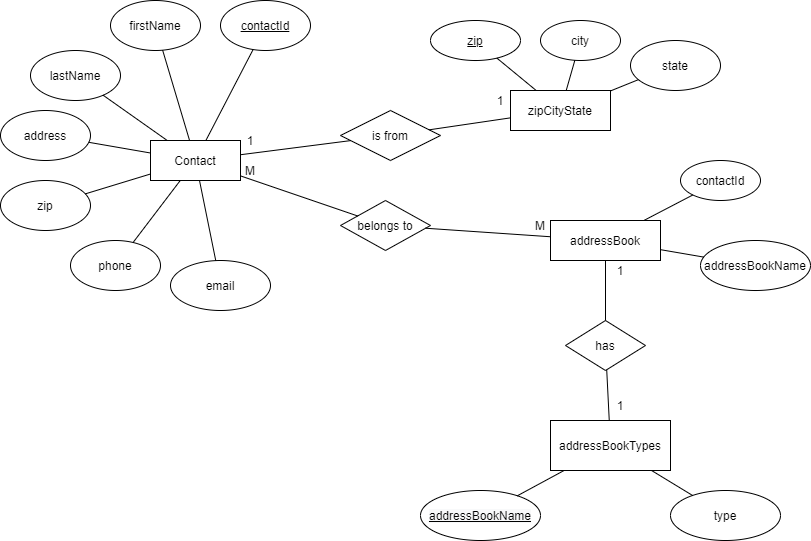

The diagram above was exported from draw.io. Its source (the exported page's mxGraphModel, read from the mxfile embedded in the PNG):
<mxGraphModel dx="1021" dy="567" grid="1" gridSize="10" guides="1" tooltips="1" connect="1" arrows="1" fold="1" page="1" pageScale="1" pageWidth="1100" pageHeight="850" math="0" shadow="0" extFonts="Permanent Marker^https://fonts.googleapis.com/css?family=Permanent+Marker">
  <root>
    <mxCell id="0" />
    <mxCell id="1" parent="0" />
    <mxCell id="CxBZ-rmo7elyNwJy8wUI-1" value="Contact" style="rounded=0;whiteSpace=wrap;html=1;" vertex="1" parent="1">
      <mxGeometry x="170" y="160" width="90" height="40" as="geometry" />
    </mxCell>
    <mxCell id="CxBZ-rmo7elyNwJy8wUI-2" value="&lt;u&gt;contactId&lt;/u&gt;" style="ellipse;whiteSpace=wrap;html=1;" vertex="1" parent="1">
      <mxGeometry x="240" y="20" width="90" height="50" as="geometry" />
    </mxCell>
    <mxCell id="CxBZ-rmo7elyNwJy8wUI-3" value="firstName" style="ellipse;whiteSpace=wrap;html=1;" vertex="1" parent="1">
      <mxGeometry x="130" y="20" width="90" height="50" as="geometry" />
    </mxCell>
    <mxCell id="CxBZ-rmo7elyNwJy8wUI-4" value="lastName" style="ellipse;whiteSpace=wrap;html=1;" vertex="1" parent="1">
      <mxGeometry x="50" y="70" width="90" height="50" as="geometry" />
    </mxCell>
    <mxCell id="CxBZ-rmo7elyNwJy8wUI-5" value="address" style="ellipse;whiteSpace=wrap;html=1;" vertex="1" parent="1">
      <mxGeometry x="20" y="130" width="90" height="50" as="geometry" />
    </mxCell>
    <mxCell id="CxBZ-rmo7elyNwJy8wUI-6" value="zip" style="ellipse;whiteSpace=wrap;html=1;" vertex="1" parent="1">
      <mxGeometry x="20" y="200" width="90" height="50" as="geometry" />
    </mxCell>
    <mxCell id="CxBZ-rmo7elyNwJy8wUI-7" value="phone" style="ellipse;whiteSpace=wrap;html=1;" vertex="1" parent="1">
      <mxGeometry x="90" y="260" width="90" height="50" as="geometry" />
    </mxCell>
    <mxCell id="CxBZ-rmo7elyNwJy8wUI-8" value="email" style="ellipse;whiteSpace=wrap;html=1;" vertex="1" parent="1">
      <mxGeometry x="190" y="280" width="100" height="50" as="geometry" />
    </mxCell>
    <mxCell id="CxBZ-rmo7elyNwJy8wUI-9" value="zipCityState" style="rounded=0;whiteSpace=wrap;html=1;" vertex="1" parent="1">
      <mxGeometry x="530" y="110" width="100" height="40" as="geometry" />
    </mxCell>
    <mxCell id="CxBZ-rmo7elyNwJy8wUI-10" value="&lt;u&gt;zip&lt;/u&gt;" style="ellipse;whiteSpace=wrap;html=1;" vertex="1" parent="1">
      <mxGeometry x="450" y="40" width="90" height="40" as="geometry" />
    </mxCell>
    <mxCell id="CxBZ-rmo7elyNwJy8wUI-11" value="city" style="ellipse;whiteSpace=wrap;html=1;" vertex="1" parent="1">
      <mxGeometry x="560" y="40" width="80" height="40" as="geometry" />
    </mxCell>
    <mxCell id="CxBZ-rmo7elyNwJy8wUI-12" value="state" style="ellipse;whiteSpace=wrap;html=1;" vertex="1" parent="1">
      <mxGeometry x="650" y="60" width="90" height="50" as="geometry" />
    </mxCell>
    <mxCell id="CxBZ-rmo7elyNwJy8wUI-13" value="addressBook" style="rounded=0;whiteSpace=wrap;html=1;" vertex="1" parent="1">
      <mxGeometry x="570" y="240" width="110" height="40" as="geometry" />
    </mxCell>
    <mxCell id="CxBZ-rmo7elyNwJy8wUI-14" value="contactId" style="ellipse;whiteSpace=wrap;html=1;" vertex="1" parent="1">
      <mxGeometry x="700" y="180" width="80" height="40" as="geometry" />
    </mxCell>
    <mxCell id="CxBZ-rmo7elyNwJy8wUI-15" value="addressBookName" style="ellipse;whiteSpace=wrap;html=1;" vertex="1" parent="1">
      <mxGeometry x="720" y="260" width="110" height="50" as="geometry" />
    </mxCell>
    <mxCell id="CxBZ-rmo7elyNwJy8wUI-16" value="&lt;u&gt;&lt;span style=&quot;color: rgb(0 , 0 , 0) ; font-family: &amp;#34;helvetica&amp;#34; ; font-size: 12px ; font-style: normal ; font-weight: 400 ; letter-spacing: normal ; text-align: center ; text-indent: 0px ; text-transform: none ; word-spacing: 0px ; background-color: rgb(248 , 249 , 250) ; display: inline ; float: none&quot;&gt;addressBookName&lt;/span&gt;&lt;br&gt;&lt;/u&gt;" style="ellipse;whiteSpace=wrap;html=1;" vertex="1" parent="1">
      <mxGeometry x="440" y="510" width="120" height="50" as="geometry" />
    </mxCell>
    <mxCell id="CxBZ-rmo7elyNwJy8wUI-17" value="type" style="ellipse;whiteSpace=wrap;html=1;" vertex="1" parent="1">
      <mxGeometry x="690" y="510" width="110" height="50" as="geometry" />
    </mxCell>
    <mxCell id="CxBZ-rmo7elyNwJy8wUI-18" value="&lt;font face=&quot;helvetica&quot;&gt;addressBookTypes&lt;/font&gt;" style="rounded=0;whiteSpace=wrap;html=1;" vertex="1" parent="1">
      <mxGeometry x="570" y="440" width="120" height="50" as="geometry" />
    </mxCell>
    <mxCell id="CxBZ-rmo7elyNwJy8wUI-19" value="has" style="rhombus;whiteSpace=wrap;html=1;" vertex="1" parent="1">
      <mxGeometry x="585" y="340" width="80" height="50" as="geometry" />
    </mxCell>
    <mxCell id="CxBZ-rmo7elyNwJy8wUI-21" value="belongs to" style="rhombus;whiteSpace=wrap;html=1;" vertex="1" parent="1">
      <mxGeometry x="360" y="220" width="90" height="50" as="geometry" />
    </mxCell>
    <mxCell id="CxBZ-rmo7elyNwJy8wUI-23" value="is from" style="rhombus;whiteSpace=wrap;html=1;" vertex="1" parent="1">
      <mxGeometry x="360" y="130" width="100" height="50" as="geometry" />
    </mxCell>
    <mxCell id="CxBZ-rmo7elyNwJy8wUI-24" value="" style="endArrow=none;html=1;" edge="1" parent="1" source="CxBZ-rmo7elyNwJy8wUI-18" target="CxBZ-rmo7elyNwJy8wUI-19">
      <mxGeometry width="50" height="50" relative="1" as="geometry">
        <mxPoint x="560" y="350" as="sourcePoint" />
        <mxPoint x="610" y="300" as="targetPoint" />
      </mxGeometry>
    </mxCell>
    <mxCell id="CxBZ-rmo7elyNwJy8wUI-25" value="" style="endArrow=none;html=1;" edge="1" parent="1" source="CxBZ-rmo7elyNwJy8wUI-19" target="CxBZ-rmo7elyNwJy8wUI-13">
      <mxGeometry width="50" height="50" relative="1" as="geometry">
        <mxPoint x="560" y="350" as="sourcePoint" />
        <mxPoint x="610" y="300" as="targetPoint" />
      </mxGeometry>
    </mxCell>
    <mxCell id="CxBZ-rmo7elyNwJy8wUI-26" value="" style="endArrow=none;html=1;" edge="1" parent="1" source="CxBZ-rmo7elyNwJy8wUI-16" target="CxBZ-rmo7elyNwJy8wUI-18">
      <mxGeometry width="50" height="50" relative="1" as="geometry">
        <mxPoint x="560" y="350" as="sourcePoint" />
        <mxPoint x="610" y="300" as="targetPoint" />
      </mxGeometry>
    </mxCell>
    <mxCell id="CxBZ-rmo7elyNwJy8wUI-27" value="" style="endArrow=none;html=1;" edge="1" parent="1" source="CxBZ-rmo7elyNwJy8wUI-18" target="CxBZ-rmo7elyNwJy8wUI-17">
      <mxGeometry width="50" height="50" relative="1" as="geometry">
        <mxPoint x="560" y="350" as="sourcePoint" />
        <mxPoint x="610" y="300" as="targetPoint" />
      </mxGeometry>
    </mxCell>
    <mxCell id="CxBZ-rmo7elyNwJy8wUI-28" value="" style="endArrow=none;html=1;" edge="1" parent="1" source="CxBZ-rmo7elyNwJy8wUI-15" target="CxBZ-rmo7elyNwJy8wUI-13">
      <mxGeometry width="50" height="50" relative="1" as="geometry">
        <mxPoint x="560" y="350" as="sourcePoint" />
        <mxPoint x="610" y="300" as="targetPoint" />
      </mxGeometry>
    </mxCell>
    <mxCell id="CxBZ-rmo7elyNwJy8wUI-29" value="" style="endArrow=none;html=1;" edge="1" parent="1" source="CxBZ-rmo7elyNwJy8wUI-14" target="CxBZ-rmo7elyNwJy8wUI-13">
      <mxGeometry width="50" height="50" relative="1" as="geometry">
        <mxPoint x="560" y="350" as="sourcePoint" />
        <mxPoint x="610" y="300" as="targetPoint" />
      </mxGeometry>
    </mxCell>
    <mxCell id="CxBZ-rmo7elyNwJy8wUI-30" value="" style="endArrow=none;html=1;" edge="1" parent="1" source="CxBZ-rmo7elyNwJy8wUI-21" target="CxBZ-rmo7elyNwJy8wUI-13">
      <mxGeometry width="50" height="50" relative="1" as="geometry">
        <mxPoint x="560" y="350" as="sourcePoint" />
        <mxPoint x="610" y="300" as="targetPoint" />
      </mxGeometry>
    </mxCell>
    <mxCell id="CxBZ-rmo7elyNwJy8wUI-31" value="" style="endArrow=none;html=1;" edge="1" parent="1" source="CxBZ-rmo7elyNwJy8wUI-21" target="CxBZ-rmo7elyNwJy8wUI-1">
      <mxGeometry width="50" height="50" relative="1" as="geometry">
        <mxPoint x="560" y="350" as="sourcePoint" />
        <mxPoint x="610" y="300" as="targetPoint" />
      </mxGeometry>
    </mxCell>
    <mxCell id="CxBZ-rmo7elyNwJy8wUI-32" value="" style="endArrow=none;html=1;" edge="1" parent="1" source="CxBZ-rmo7elyNwJy8wUI-9" target="CxBZ-rmo7elyNwJy8wUI-23">
      <mxGeometry width="50" height="50" relative="1" as="geometry">
        <mxPoint x="560" y="350" as="sourcePoint" />
        <mxPoint x="610" y="300" as="targetPoint" />
      </mxGeometry>
    </mxCell>
    <mxCell id="CxBZ-rmo7elyNwJy8wUI-33" value="" style="endArrow=none;html=1;" edge="1" parent="1" source="CxBZ-rmo7elyNwJy8wUI-10" target="CxBZ-rmo7elyNwJy8wUI-9">
      <mxGeometry width="50" height="50" relative="1" as="geometry">
        <mxPoint x="560" y="350" as="sourcePoint" />
        <mxPoint x="610" y="300" as="targetPoint" />
      </mxGeometry>
    </mxCell>
    <mxCell id="CxBZ-rmo7elyNwJy8wUI-34" value="" style="endArrow=none;html=1;" edge="1" parent="1" source="CxBZ-rmo7elyNwJy8wUI-11" target="CxBZ-rmo7elyNwJy8wUI-9">
      <mxGeometry width="50" height="50" relative="1" as="geometry">
        <mxPoint x="560" y="350" as="sourcePoint" />
        <mxPoint x="610" y="300" as="targetPoint" />
      </mxGeometry>
    </mxCell>
    <mxCell id="CxBZ-rmo7elyNwJy8wUI-35" value="" style="endArrow=none;html=1;" edge="1" parent="1" source="CxBZ-rmo7elyNwJy8wUI-12" target="CxBZ-rmo7elyNwJy8wUI-9">
      <mxGeometry width="50" height="50" relative="1" as="geometry">
        <mxPoint x="560" y="350" as="sourcePoint" />
        <mxPoint x="610" y="300" as="targetPoint" />
      </mxGeometry>
    </mxCell>
    <mxCell id="CxBZ-rmo7elyNwJy8wUI-36" value="" style="endArrow=none;html=1;" edge="1" parent="1" source="CxBZ-rmo7elyNwJy8wUI-23" target="CxBZ-rmo7elyNwJy8wUI-1">
      <mxGeometry width="50" height="50" relative="1" as="geometry">
        <mxPoint x="560" y="350" as="sourcePoint" />
        <mxPoint x="610" y="300" as="targetPoint" />
      </mxGeometry>
    </mxCell>
    <mxCell id="CxBZ-rmo7elyNwJy8wUI-37" value="" style="endArrow=none;html=1;" edge="1" parent="1" source="CxBZ-rmo7elyNwJy8wUI-8" target="CxBZ-rmo7elyNwJy8wUI-1">
      <mxGeometry width="50" height="50" relative="1" as="geometry">
        <mxPoint x="560" y="350" as="sourcePoint" />
        <mxPoint x="610" y="300" as="targetPoint" />
      </mxGeometry>
    </mxCell>
    <mxCell id="CxBZ-rmo7elyNwJy8wUI-38" value="" style="endArrow=none;html=1;" edge="1" parent="1" source="CxBZ-rmo7elyNwJy8wUI-7" target="CxBZ-rmo7elyNwJy8wUI-1">
      <mxGeometry width="50" height="50" relative="1" as="geometry">
        <mxPoint x="560" y="350" as="sourcePoint" />
        <mxPoint x="610" y="300" as="targetPoint" />
      </mxGeometry>
    </mxCell>
    <mxCell id="CxBZ-rmo7elyNwJy8wUI-39" value="" style="endArrow=none;html=1;" edge="1" parent="1" source="CxBZ-rmo7elyNwJy8wUI-6" target="CxBZ-rmo7elyNwJy8wUI-1">
      <mxGeometry width="50" height="50" relative="1" as="geometry">
        <mxPoint x="560" y="350" as="sourcePoint" />
        <mxPoint x="610" y="300" as="targetPoint" />
      </mxGeometry>
    </mxCell>
    <mxCell id="CxBZ-rmo7elyNwJy8wUI-40" value="" style="endArrow=none;html=1;" edge="1" parent="1" source="CxBZ-rmo7elyNwJy8wUI-5" target="CxBZ-rmo7elyNwJy8wUI-1">
      <mxGeometry width="50" height="50" relative="1" as="geometry">
        <mxPoint x="560" y="350" as="sourcePoint" />
        <mxPoint x="610" y="300" as="targetPoint" />
      </mxGeometry>
    </mxCell>
    <mxCell id="CxBZ-rmo7elyNwJy8wUI-41" value="" style="endArrow=none;html=1;" edge="1" parent="1" source="CxBZ-rmo7elyNwJy8wUI-4" target="CxBZ-rmo7elyNwJy8wUI-1">
      <mxGeometry width="50" height="50" relative="1" as="geometry">
        <mxPoint x="560" y="350" as="sourcePoint" />
        <mxPoint x="610" y="300" as="targetPoint" />
      </mxGeometry>
    </mxCell>
    <mxCell id="CxBZ-rmo7elyNwJy8wUI-42" value="" style="endArrow=none;html=1;" edge="1" parent="1" source="CxBZ-rmo7elyNwJy8wUI-3" target="CxBZ-rmo7elyNwJy8wUI-1">
      <mxGeometry width="50" height="50" relative="1" as="geometry">
        <mxPoint x="560" y="350" as="sourcePoint" />
        <mxPoint x="610" y="300" as="targetPoint" />
      </mxGeometry>
    </mxCell>
    <mxCell id="CxBZ-rmo7elyNwJy8wUI-43" value="" style="endArrow=none;html=1;" edge="1" parent="1" source="CxBZ-rmo7elyNwJy8wUI-2" target="CxBZ-rmo7elyNwJy8wUI-1">
      <mxGeometry width="50" height="50" relative="1" as="geometry">
        <mxPoint x="560" y="350" as="sourcePoint" />
        <mxPoint x="610" y="300" as="targetPoint" />
      </mxGeometry>
    </mxCell>
    <mxCell id="CxBZ-rmo7elyNwJy8wUI-44" value="1" style="text;html=1;strokeColor=none;fillColor=none;align=center;verticalAlign=middle;whiteSpace=wrap;rounded=0;" vertex="1" parent="1">
      <mxGeometry x="250" y="150" width="40" height="20" as="geometry" />
    </mxCell>
    <mxCell id="CxBZ-rmo7elyNwJy8wUI-45" value="1" style="text;html=1;strokeColor=none;fillColor=none;align=center;verticalAlign=middle;whiteSpace=wrap;rounded=0;" vertex="1" parent="1">
      <mxGeometry x="500" y="110" width="40" height="20" as="geometry" />
    </mxCell>
    <mxCell id="CxBZ-rmo7elyNwJy8wUI-46" value="M" style="text;html=1;strokeColor=none;fillColor=none;align=center;verticalAlign=middle;whiteSpace=wrap;rounded=0;" vertex="1" parent="1">
      <mxGeometry x="250" y="180" width="40" height="20" as="geometry" />
    </mxCell>
    <mxCell id="CxBZ-rmo7elyNwJy8wUI-47" value="M" style="text;html=1;strokeColor=none;fillColor=none;align=center;verticalAlign=middle;whiteSpace=wrap;rounded=0;" vertex="1" parent="1">
      <mxGeometry x="540" y="235" width="40" height="20" as="geometry" />
    </mxCell>
    <mxCell id="CxBZ-rmo7elyNwJy8wUI-48" value="1" style="text;html=1;strokeColor=none;fillColor=none;align=center;verticalAlign=middle;whiteSpace=wrap;rounded=0;" vertex="1" parent="1">
      <mxGeometry x="620" y="280" width="40" height="20" as="geometry" />
    </mxCell>
    <mxCell id="CxBZ-rmo7elyNwJy8wUI-50" value="1" style="text;html=1;strokeColor=none;fillColor=none;align=center;verticalAlign=middle;whiteSpace=wrap;rounded=0;" vertex="1" parent="1">
      <mxGeometry x="620" y="415" width="40" height="20" as="geometry" />
    </mxCell>
  </root>
</mxGraphModel>